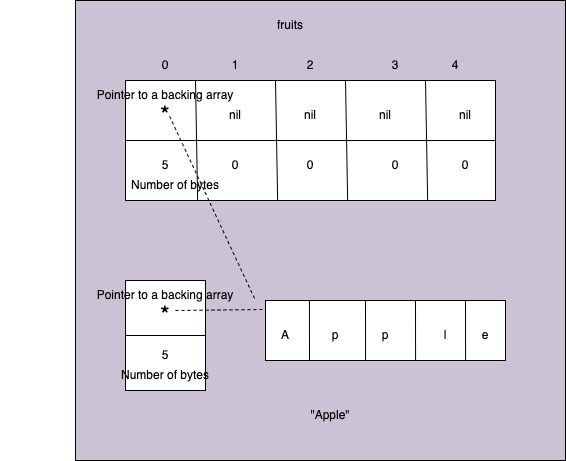

The diagram above was exported from draw.io. Its source (the exported page's mxGraphModel, read from the mxfile embedded in the PNG):
<mxGraphModel dx="650" dy="682" grid="1" gridSize="10" guides="1" tooltips="1" connect="1" arrows="1" fold="1" page="1" pageScale="1" pageWidth="827" pageHeight="1169" math="0" shadow="0">
  <root>
    <mxCell id="0" />
    <mxCell id="1" parent="0" />
    <mxCell id="59" value="" style="rounded=0;whiteSpace=wrap;html=1;fillColor=#cbc2d6;" vertex="1" parent="1">
      <mxGeometry x="90" y="90" width="490" height="460" as="geometry" />
    </mxCell>
    <mxCell id="15" value="" style="rounded=0;whiteSpace=wrap;html=1;" parent="1" vertex="1">
      <mxGeometry x="140" y="170" width="370" height="120" as="geometry" />
    </mxCell>
    <mxCell id="16" value="" style="endArrow=none;html=1;" parent="1" target="15" edge="1">
      <mxGeometry width="50" height="50" relative="1" as="geometry">
        <mxPoint x="140" y="230" as="sourcePoint" />
        <mxPoint x="190" y="180" as="targetPoint" />
        <Array as="points">
          <mxPoint x="510" y="230" />
        </Array>
      </mxGeometry>
    </mxCell>
    <mxCell id="17" value="" style="endArrow=none;html=1;exitX=0.195;exitY=1;exitDx=0;exitDy=0;exitPerimeter=0;" parent="1" source="15" edge="1">
      <mxGeometry width="50" height="50" relative="1" as="geometry">
        <mxPoint x="160" y="220" as="sourcePoint" />
        <mxPoint x="210" y="170" as="targetPoint" />
      </mxGeometry>
    </mxCell>
    <mxCell id="18" value="" style="endArrow=none;html=1;exitX=0.195;exitY=1;exitDx=0;exitDy=0;exitPerimeter=0;" parent="1" edge="1">
      <mxGeometry width="50" height="50" relative="1" as="geometry">
        <mxPoint x="292.15" y="290" as="sourcePoint" />
        <mxPoint x="290" y="170" as="targetPoint" />
      </mxGeometry>
    </mxCell>
    <mxCell id="19" value="" style="endArrow=none;html=1;exitX=0.195;exitY=1;exitDx=0;exitDy=0;exitPerimeter=0;" parent="1" edge="1">
      <mxGeometry width="50" height="50" relative="1" as="geometry">
        <mxPoint x="362.15" y="290" as="sourcePoint" />
        <mxPoint x="360" y="170" as="targetPoint" />
      </mxGeometry>
    </mxCell>
    <mxCell id="20" value="" style="endArrow=none;html=1;exitX=0.195;exitY=1;exitDx=0;exitDy=0;exitPerimeter=0;" parent="1" edge="1">
      <mxGeometry width="50" height="50" relative="1" as="geometry">
        <mxPoint x="442.15" y="290" as="sourcePoint" />
        <mxPoint x="440" y="170" as="targetPoint" />
      </mxGeometry>
    </mxCell>
    <mxCell id="21" value="" style="rounded=0;whiteSpace=wrap;html=1;" parent="1" vertex="1">
      <mxGeometry x="140" y="370" width="80" height="110" as="geometry" />
    </mxCell>
    <mxCell id="22" value="" style="endArrow=none;html=1;entryX=1;entryY=0.5;entryDx=0;entryDy=0;exitX=0;exitY=0.5;exitDx=0;exitDy=0;" parent="1" source="21" target="21" edge="1">
      <mxGeometry width="50" height="50" relative="1" as="geometry">
        <mxPoint x="140" y="430" as="sourcePoint" />
        <mxPoint x="190" y="380" as="targetPoint" />
      </mxGeometry>
    </mxCell>
    <mxCell id="23" value="" style="rounded=0;whiteSpace=wrap;html=1;" parent="1" vertex="1">
      <mxGeometry x="280" y="390" width="240" height="60" as="geometry" />
    </mxCell>
    <mxCell id="24" value="" style="endArrow=none;html=1;" parent="1" edge="1">
      <mxGeometry width="50" height="50" relative="1" as="geometry">
        <mxPoint x="324" y="450" as="sourcePoint" />
        <mxPoint x="323.92" y="390" as="targetPoint" />
      </mxGeometry>
    </mxCell>
    <mxCell id="25" value="" style="endArrow=none;html=1;" parent="1" edge="1">
      <mxGeometry width="50" height="50" relative="1" as="geometry">
        <mxPoint x="380.08" y="450" as="sourcePoint" />
        <mxPoint x="380.00000000000006" y="390" as="targetPoint" />
      </mxGeometry>
    </mxCell>
    <mxCell id="26" value="" style="endArrow=none;html=1;" parent="1" edge="1">
      <mxGeometry width="50" height="50" relative="1" as="geometry">
        <mxPoint x="430.08" y="450" as="sourcePoint" />
        <mxPoint x="430.00000000000006" y="390" as="targetPoint" />
      </mxGeometry>
    </mxCell>
    <mxCell id="27" value="" style="endArrow=none;html=1;" parent="1" edge="1">
      <mxGeometry width="50" height="50" relative="1" as="geometry">
        <mxPoint x="480.08" y="450" as="sourcePoint" />
        <mxPoint x="480.00000000000006" y="390" as="targetPoint" />
      </mxGeometry>
    </mxCell>
    <mxCell id="28" value="A" style="text;html=1;strokeColor=none;fillColor=none;align=center;verticalAlign=middle;whiteSpace=wrap;rounded=0;" parent="1" vertex="1">
      <mxGeometry x="270" y="410" width="60" height="30" as="geometry" />
    </mxCell>
    <mxCell id="29" value="p" style="text;html=1;strokeColor=none;fillColor=none;align=center;verticalAlign=middle;whiteSpace=wrap;rounded=0;" parent="1" vertex="1">
      <mxGeometry x="320" y="410" width="60" height="30" as="geometry" />
    </mxCell>
    <mxCell id="30" value="p" style="text;html=1;strokeColor=none;fillColor=none;align=center;verticalAlign=middle;whiteSpace=wrap;rounded=0;" parent="1" vertex="1">
      <mxGeometry x="370" y="410" width="60" height="30" as="geometry" />
    </mxCell>
    <mxCell id="31" value="l" style="text;html=1;strokeColor=none;fillColor=none;align=center;verticalAlign=middle;whiteSpace=wrap;rounded=0;" parent="1" vertex="1">
      <mxGeometry x="430" y="410" width="60" height="30" as="geometry" />
    </mxCell>
    <mxCell id="32" value="e" style="text;html=1;strokeColor=none;fillColor=none;align=center;verticalAlign=middle;whiteSpace=wrap;rounded=0;" parent="1" vertex="1">
      <mxGeometry x="470" y="410" width="60" height="30" as="geometry" />
    </mxCell>
    <mxCell id="33" value="&lt;font style=&quot;font-size: 24px;&quot;&gt;*&lt;/font&gt;" style="text;html=1;strokeColor=none;fillColor=none;align=center;verticalAlign=middle;whiteSpace=wrap;rounded=0;" parent="1" vertex="1">
      <mxGeometry x="150" y="390" width="60" height="30" as="geometry" />
    </mxCell>
    <mxCell id="34" value="&lt;font style=&quot;font-size: 12px;&quot;&gt;5&lt;/font&gt;" style="text;html=1;strokeColor=none;fillColor=none;align=center;verticalAlign=middle;whiteSpace=wrap;rounded=0;fontSize=12;" parent="1" vertex="1">
      <mxGeometry x="150" y="430" width="60" height="30" as="geometry" />
    </mxCell>
    <mxCell id="35" value="" style="endArrow=none;dashed=1;html=1;fontSize=12;entryX=-0.008;entryY=0.15;entryDx=0;entryDy=0;entryPerimeter=0;" parent="1" target="23" edge="1">
      <mxGeometry width="50" height="50" relative="1" as="geometry">
        <mxPoint x="190" y="400" as="sourcePoint" />
        <mxPoint x="240" y="350" as="targetPoint" />
      </mxGeometry>
    </mxCell>
    <mxCell id="36" value="&lt;font style=&quot;font-size: 24px;&quot;&gt;*&lt;/font&gt;" style="text;html=1;strokeColor=none;fillColor=none;align=center;verticalAlign=middle;whiteSpace=wrap;rounded=0;" parent="1" vertex="1">
      <mxGeometry x="150" y="190" width="60" height="30" as="geometry" />
    </mxCell>
    <mxCell id="37" value="" style="endArrow=none;dashed=1;html=1;fontSize=12;" parent="1" edge="1">
      <mxGeometry width="50" height="50" relative="1" as="geometry">
        <mxPoint x="184.08" y="205.74" as="sourcePoint" />
        <mxPoint x="270" y="390" as="targetPoint" />
      </mxGeometry>
    </mxCell>
    <mxCell id="38" value="&lt;font style=&quot;font-size: 12px;&quot;&gt;5&lt;/font&gt;" style="text;html=1;strokeColor=none;fillColor=none;align=center;verticalAlign=middle;whiteSpace=wrap;rounded=0;fontSize=12;" parent="1" vertex="1">
      <mxGeometry x="150" y="240" width="60" height="30" as="geometry" />
    </mxCell>
    <mxCell id="39" value="nil" style="text;html=1;strokeColor=none;fillColor=none;align=center;verticalAlign=middle;whiteSpace=wrap;rounded=0;fontSize=12;" parent="1" vertex="1">
      <mxGeometry x="220" y="190" width="60" height="30" as="geometry" />
    </mxCell>
    <mxCell id="40" value="nil" style="text;html=1;strokeColor=none;fillColor=none;align=center;verticalAlign=middle;whiteSpace=wrap;rounded=0;fontSize=12;" parent="1" vertex="1">
      <mxGeometry x="295" y="190" width="60" height="30" as="geometry" />
    </mxCell>
    <mxCell id="41" value="nil" style="text;html=1;strokeColor=none;fillColor=none;align=center;verticalAlign=middle;whiteSpace=wrap;rounded=0;fontSize=12;" parent="1" vertex="1">
      <mxGeometry x="370" y="190" width="60" height="30" as="geometry" />
    </mxCell>
    <mxCell id="42" value="nil" style="text;html=1;strokeColor=none;fillColor=none;align=center;verticalAlign=middle;whiteSpace=wrap;rounded=0;fontSize=12;" parent="1" vertex="1">
      <mxGeometry x="450" y="190" width="60" height="30" as="geometry" />
    </mxCell>
    <mxCell id="43" value="0" style="text;html=1;strokeColor=none;fillColor=none;align=center;verticalAlign=middle;whiteSpace=wrap;rounded=0;fontSize=12;" parent="1" vertex="1">
      <mxGeometry x="220" y="240" width="60" height="30" as="geometry" />
    </mxCell>
    <mxCell id="44" value="0" style="text;html=1;strokeColor=none;fillColor=none;align=center;verticalAlign=middle;whiteSpace=wrap;rounded=0;fontSize=12;" parent="1" vertex="1">
      <mxGeometry x="295" y="240" width="60" height="30" as="geometry" />
    </mxCell>
    <mxCell id="45" value="0" style="text;html=1;strokeColor=none;fillColor=none;align=center;verticalAlign=middle;whiteSpace=wrap;rounded=0;fontSize=12;" parent="1" vertex="1">
      <mxGeometry x="380" y="240" width="60" height="30" as="geometry" />
    </mxCell>
    <mxCell id="46" value="0" style="text;html=1;strokeColor=none;fillColor=none;align=center;verticalAlign=middle;whiteSpace=wrap;rounded=0;fontSize=12;" parent="1" vertex="1">
      <mxGeometry x="450" y="240" width="60" height="30" as="geometry" />
    </mxCell>
    <mxCell id="47" value="&lt;font style=&quot;font-size: 12px;&quot;&gt;0&lt;/font&gt;" style="text;html=1;strokeColor=none;fillColor=none;align=center;verticalAlign=middle;whiteSpace=wrap;rounded=0;" parent="1" vertex="1">
      <mxGeometry x="150" y="140" width="60" height="30" as="geometry" />
    </mxCell>
    <mxCell id="48" value="&lt;font style=&quot;font-size: 12px;&quot;&gt;1&lt;/font&gt;" style="text;html=1;strokeColor=none;fillColor=none;align=center;verticalAlign=middle;whiteSpace=wrap;rounded=0;" parent="1" vertex="1">
      <mxGeometry x="220" y="140" width="60" height="30" as="geometry" />
    </mxCell>
    <mxCell id="49" value="&lt;font style=&quot;font-size: 12px;&quot;&gt;2&lt;/font&gt;" style="text;html=1;strokeColor=none;fillColor=none;align=center;verticalAlign=middle;whiteSpace=wrap;rounded=0;" parent="1" vertex="1">
      <mxGeometry x="295" y="140" width="60" height="30" as="geometry" />
    </mxCell>
    <mxCell id="50" value="&lt;font style=&quot;font-size: 12px;&quot;&gt;3&lt;/font&gt;" style="text;html=1;strokeColor=none;fillColor=none;align=center;verticalAlign=middle;whiteSpace=wrap;rounded=0;" parent="1" vertex="1">
      <mxGeometry x="380" y="140" width="60" height="30" as="geometry" />
    </mxCell>
    <mxCell id="51" value="&lt;font style=&quot;font-size: 12px;&quot;&gt;4&lt;/font&gt;" style="text;html=1;strokeColor=none;fillColor=none;align=center;verticalAlign=middle;whiteSpace=wrap;rounded=0;" parent="1" vertex="1">
      <mxGeometry x="440" y="140" width="60" height="30" as="geometry" />
    </mxCell>
    <mxCell id="52" value="&lt;font style=&quot;font-size: 12px;&quot;&gt;fruits&lt;/font&gt;" style="text;html=1;strokeColor=none;fillColor=none;align=center;verticalAlign=middle;whiteSpace=wrap;rounded=0;" parent="1" vertex="1">
      <mxGeometry x="140" y="100" width="330" height="30" as="geometry" />
    </mxCell>
    <mxCell id="53" value="&quot;Apple&quot;" style="text;html=1;strokeColor=none;fillColor=none;align=center;verticalAlign=middle;whiteSpace=wrap;rounded=0;" parent="1" vertex="1">
      <mxGeometry x="180" y="490" width="330" height="30" as="geometry" />
    </mxCell>
    <mxCell id="54" value="Pointer to a backing array" style="text;html=1;strokeColor=none;fillColor=none;align=center;verticalAlign=middle;whiteSpace=wrap;rounded=0;" parent="1" vertex="1">
      <mxGeometry x="15" y="370" width="330" height="30" as="geometry" />
    </mxCell>
    <mxCell id="56" value="Pointer to a backing array" style="text;html=1;strokeColor=none;fillColor=none;align=center;verticalAlign=middle;whiteSpace=wrap;rounded=0;" parent="1" vertex="1">
      <mxGeometry x="15" y="170" width="330" height="30" as="geometry" />
    </mxCell>
    <mxCell id="57" value="Number of bytes" style="text;html=1;strokeColor=none;fillColor=none;align=center;verticalAlign=middle;whiteSpace=wrap;rounded=0;" parent="1" vertex="1">
      <mxGeometry x="15" y="450" width="330" height="30" as="geometry" />
    </mxCell>
    <mxCell id="58" value="Number of bytes" style="text;html=1;strokeColor=none;fillColor=none;align=center;verticalAlign=middle;whiteSpace=wrap;rounded=0;" parent="1" vertex="1">
      <mxGeometry x="25" y="260" width="330" height="30" as="geometry" />
    </mxCell>
  </root>
</mxGraphModel>